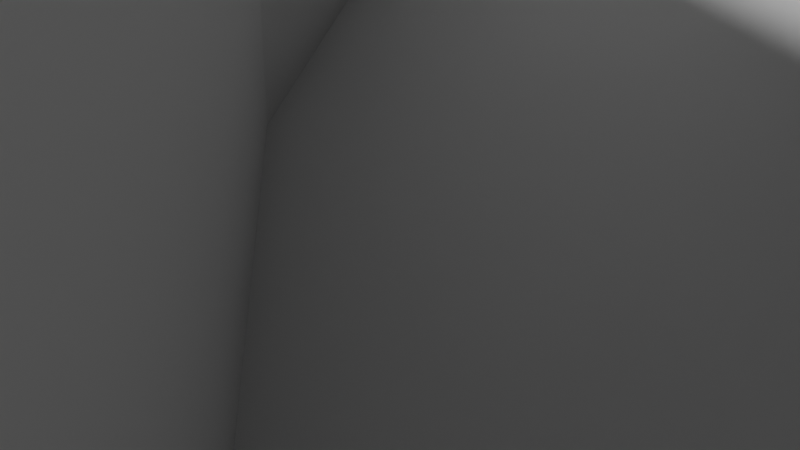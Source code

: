 # Source: salle1.blend  (saved by Blender 4.2.66; exported with 4.5.12 LTS)
import bpy
from mathutils import Matrix  # noqa: F401  (used for matrix-valued properties, if any)

bpy.ops.wm.read_factory_settings(use_empty=True)
scene = bpy.context.scene
scene.name = 'Scene'

# ---- collections
col_collection = bpy.data.collections.new('Collection'); scene.collection.children.link(col_collection)

# ---- materials (node trees are filled in below, after node groups)
mat_material = bpy.data.materials.new('Material')
mat_material.alpha_threshold = 0.0
mat_material.roughness = 0.5
mat_material.line_color = (0.0, 0.0, 0.0, 1.0)

# ---- material node trees
mat_material.use_nodes = True; mat_material.node_tree.nodes.clear()
_N = mat_material.node_tree.nodes; _L = mat_material.node_tree.links
n0 = _N.new('ShaderNodeOutputMaterial'); n0.name = 'Material Output'; n0.location = (300, 300)
n1 = _N.new('ShaderNodeBsdfPrincipled'); n1.name = 'Principled BSDF'; n1.location = (10, 300)
n1.inputs[3].default_value = 1.45
_L.new(n1.outputs[0], n0.inputs[0])
n0.is_active_output = True

# ---- world
world_world = bpy.data.worlds.new('World'); scene.world = world_world
world_world.use_nodes = True; world_world.node_tree.nodes.clear()
_N = world_world.node_tree.nodes; _L = world_world.node_tree.links
n0 = _N.new('ShaderNodeOutputWorld'); n0.name = 'World Output'; n0.location = (300, 300)
n1 = _N.new('ShaderNodeBackground'); n1.name = 'Background'; n1.location = (10, 300)
n1.inputs[0].default_value = (0.05088, 0.05088, 0.05088, 1.0)
_L.new(n1.outputs[0], n0.inputs[0])
n0.is_active_output = True
world_world.color = (0.05088, 0.05088, 0.05088)
world_world.sun_shadow_jitter_overblur = 0.0

# ---- cameras
cam_camera = bpy.data.cameras.new('Camera')
cam_camera.clip_end = 100.0
cam_camera.ortho_scale = 7.314

# ---- meshes
me_cube = bpy.data.meshes.new('Cube')
me_cube.from_pydata([(1.0, 1.0, 1.0), (1.0, 1.0, -1.0), (1.0, -1.0, 1.0), (1.0, -1.0, -1.0), (-1.0, 1.0, 1.0), (-1.0, 1.0, -1.0), (-1.0, -1.0, 1.0), (-1.0, -1.0, -1.0)], [], [(0, 4, 6, 2), (3, 2, 6, 7), (7, 6, 4, 5), (5, 1, 3, 7), (1, 0, 2, 3), (5, 4, 0, 1)])
_uv = me_cube.uv_layers.new(name='UVMap')
_uv.uv.foreach_set('vector', [0.625, 0.5, 0.875, 0.5, 0.875, 0.75, 0.625, 0.75, 0.375, 0.75, 0.625, 0.75, 0.625, 1.0, 0.375, 1.0, 0.375, 0.0, 0.625, 0.0, 0.625, 0.25, 0.375, 0.25, 0.125, 0.5, 0.375, 0.5, 0.375, 0.75, 0.125, 0.75, 0.375, 0.5, 0.625, 0.5, 0.625, 0.75, 0.375, 0.75, 0.375, 0.25, 0.625, 0.25, 0.625, 0.5, 0.375, 0.5])
me_cube.materials.append(mat_material)
me_cube.use_mirror_vertex_groups = False
me_cube.update()
me_cube_001 = bpy.data.meshes.new('Cube.001')
me_cube_001.from_pydata([(-1.0, -1.0, -1.0), (-1.0, -1.0, 1.0), (-1.0, 1.0, -1.0), (-1.0, 1.0, 1.0), (1.0, -1.0, -1.0), (1.0, -1.0, 1.0), (1.0, 1.0, -1.0), (1.0, 1.0, 1.0), (-1.0, -1.0, -0.3), (-1.0, 1.0, -0.3), (1.0, 1.0, -0.3), (1.0, -1.0, -0.3), (-0.4, 1.0, -1.0), (-0.4, 1.0, 1.0), (-0.4, -1.0, -1.0), (-0.4, -1.0, 1.0), (-0.4, -1.0, -0.3), (-0.4, 1.0, -0.3), (0.06667, 1.0, 1.0), (0.06667, -1.0, -1.0), (0.06667, 1.0, -0.3), (0.06667, 1.0, -1.0), (0.06667, -1.0, 1.0), (0.06667, -1.0, -0.3)], [], [(8, 1, 3, 9), (20, 18, 7, 10), (10, 7, 5, 11), (16, 15, 1, 8), (21, 6, 4, 19), (13, 3, 1, 15), (14, 16, 8, 0), (6, 10, 11, 4), (21, 20, 10, 6), (0, 8, 9, 2), (2, 9, 17, 12), (18, 13, 15, 22), (2, 12, 14, 0), (23, 22, 15, 16), (9, 3, 13, 17), (11, 5, 22, 23), (7, 18, 22, 5), (4, 11, 23, 19), (12, 21, 19, 14), (17, 13, 18, 20)])
_uv = me_cube_001.uv_layers.new(name='CarteUV')
_uv.uv.foreach_set('vector', [0.4625, 0.0, 0.625, 0.0, 0.625, 0.25, 0.4625, 0.25, 0.4625, 0.3833, 0.625, 0.3833, 0.625, 0.5, 0.4625, 0.5, 0.4625, 0.5, 0.625, 0.5, 0.625, 0.75, 0.4625, 0.75, 0.4625, 0.925, 0.625, 0.925, 0.625, 1.0, 0.4625, 1.0, 0.2583, 0.5, 0.375, 0.5, 0.375, 0.75, 0.2583, 0.75, 0.8, 0.5, 0.875, 0.5, 0.875, 0.75, 0.8, 0.75, 0.375, 0.925, 0.4625, 0.925, 0.4625, 1.0, 0.375, 1.0, 0.375, 0.5, 0.4625, 0.5, 0.4625, 0.75, 0.375, 0.75, 0.375, 0.3833, 0.4625, 0.3833, 0.4625, 0.5, 0.375, 0.5, 0.375, 0.0, 0.4625, 0.0, 0.4625, 0.25, 0.375, 0.25, 0.375, 0.25, 0.4625, 0.25, 0.4625, 0.325, 0.375, 0.325, 0.7417, 0.5, 0.8, 0.5, 0.8, 0.75, 0.7417, 0.75, 0.125, 0.5, 0.2, 0.5, 0.2, 0.75, 0.125, 0.75, 0.4625, 0.8667, 0.625, 0.8667, 0.625, 0.925, 0.4625, 0.925, 0.4625, 0.25, 0.625, 0.25, 0.625, 0.325, 0.4625, 0.325, 0.4625, 0.75, 0.625, 0.75, 0.625, 0.8667, 0.4625, 0.8667, 0.625, 0.5, 0.7417, 0.5, 0.7417, 0.75, 0.625, 0.75, 0.375, 0.75, 0.4625, 0.75, 0.4625, 0.8667, 0.375, 0.8667, 0.2, 0.5, 0.2583, 0.5, 0.2583, 0.75, 0.2, 0.75, 0.4625, 0.325, 0.625, 0.325, 0.625, 0.3833, 0.4625, 0.3833])
me_cube_001.update()
me_cylindre = bpy.data.meshes.new('Cylindre')
me_cylindre.from_pydata([(-0.9717, 0.02828, 1.0), (-0.9717, 0.02828, -1.0), (-0.9525, -0.1668, 1.0), (-0.9525, -0.1668, -1.0), (-0.8956, -0.3544, 1.0), (-0.8956, -0.3544, -1.0), (-0.8032, -0.5273, 1.0), (-0.8032, -0.5273, -1.0), (-0.6788, -0.6788, 1.0), (-0.6788, -0.6788, -1.0), (-0.5273, -0.8032, 1.0), (0.0, -1.0, -1.0), (0.0, -1.0, 1.0), (-0.1951, -0.9808, -1.0), (-0.1951, -0.9808, 1.0), (-0.3827, -0.9239, -1.0), (-0.3827, -0.9239, 1.0), (-0.5556, -0.8315, -1.0), (-0.5556, -0.8315, 1.0), (-0.7071, -0.7071, -1.0), (-0.7071, -0.7071, 1.0), (-0.8315, -0.5556, -1.0), (-0.8315, -0.5556, 1.0), (-0.9239, -0.3827, -1.0), (-0.9239, -0.3827, 1.0), (-0.9808, -0.1951, -1.0), (-0.9808, -0.1951, 1.0), (-1.0, 0.0, -1.0), (-1.0, 0.0, 1.0), (-0.5273, -0.8032, -1.0), (-0.3544, -0.8956, 1.0), (-0.3544, -0.8956, -1.0), (-0.1668, -0.9525, 1.0), (-0.1668, -0.9525, -1.0), (0.02828, -0.9717, -1.0), (0.02828, -0.9717, 1.0), (-0.9525, -0.1668, 0.2), (-0.8956, -0.3544, 0.2), (-0.8032, -0.5273, 0.2), (-0.6788, -0.6788, 0.2), (-0.5273, -0.8032, 0.2), (0.0, -1.0, 0.2), (-0.1951, -0.9808, 0.2), (-0.3827, -0.9239, 0.2), (-0.5556, -0.8315, 0.2), (-0.7071, -0.7071, 0.2), (-0.8315, -0.5556, 0.2), (-0.9239, -0.3827, 0.2), (-0.9808, -0.1951, 0.2), (-1.0, 0.0, 0.2), (-0.3544, -0.8956, 0.2), (-0.1668, -0.9525, 0.2), (0.02828, -0.9717, 0.2), (-0.9717, 0.02828, 0.2), (-0.3827, -0.9239, -1.0), (-0.3827, -0.9239, 1.0), (-0.3544, -0.8956, 1.0), (-0.3544, -0.8956, -1.0), (-0.3544, -0.8956, 0.2), (-0.3827, -0.9239, 0.2), (-0.2138, -0.9751, 1.0), (-0.1856, -0.9468, 1.0), (-0.2138, -0.9751, 0.2), (-0.2138, -0.9751, -1.0), (-0.1856, -0.9468, -1.0), (-0.1856, -0.9468, 0.2), (-0.3641, -0.9295, -1.0), (-0.3358, -0.9012, -1.0), (-0.3358, -0.9012, 0.2), (-0.3641, -0.9295, 1.0), (-0.3358, -0.9012, 1.0), (-0.3641, -0.9295, 0.2), (-0.5424, -0.7907, 1.0), (-0.5424, -0.7907, -1.0), (-0.5707, -0.819, -1.0), (-0.5707, -0.819, 1.0), (-0.5424, -0.7907, 0.2), (-0.5707, -0.819, 0.2), (-0.6638, -0.6911, -1.0), (-0.6921, -0.7194, -1.0), (-0.6638, -0.6911, 0.2), (-0.6638, -0.6911, 1.0), (-0.6921, -0.7194, 1.0), (-0.6921, -0.7194, 0.2), (-0.8124, -0.51, 1.0), (-0.8124, -0.51, -1.0), (-0.8407, -0.5383, -1.0), (-0.8407, -0.5383, 1.0), (-0.8124, -0.51, 0.2), (-0.8407, -0.5383, 0.2), (-0.8864, -0.3715, -1.0), (-0.9147, -0.3998, -1.0), (-0.8864, -0.3715, 0.2), (-0.8864, -0.3715, 1.0), (-0.9147, -0.3998, 1.0), (-0.9147, -0.3998, 0.2), (-0.3602, -0.9168, 0.2), (-0.21, -0.9623, 0.2), (-0.21, -0.9623, -1.0), (-0.3602, -0.9168, -1.0), (-0.6836, -0.7091, 0.2), (-0.5623, -0.8087, 0.2), (-0.5623, -0.8087, -1.0), (-0.6836, -0.7091, -1.0), (-0.903, -0.3935, 0.2), (-0.829, -0.532, 0.2), (-0.829, -0.532, -1.0), (-0.903, -0.3935, -1.0)], [], [(21, 19, 9, 7), (24, 26, 2, 4), (55, 16, 30, 56), (25, 23, 5, 3), (63, 13, 33, 64), (82, 20, 8, 81), (74, 17, 29, 73), (94, 24, 4, 93), (12, 14, 32, 35), (49, 27, 1, 53), (13, 11, 34, 33), (26, 28, 0, 2), (16, 18, 10, 30), (41, 12, 35, 52), (27, 25, 3, 1), (41, 42, 14, 12), (59, 43, 16, 55), (43, 44, 18, 16), (83, 45, 20, 82), (45, 46, 22, 20), (95, 47, 24, 94), (47, 48, 26, 24), (48, 49, 28, 26), (17, 15, 31, 29), (20, 22, 6, 8), (36, 2, 0, 53), (37, 4, 2, 36), (92, 93, 4, 37), (39, 8, 6, 38), (58, 56, 30, 50), (80, 81, 8, 39), (50, 30, 10, 40), (52, 35, 32, 51), (34, 52, 51, 33), (31, 50, 40, 29), (78, 80, 39, 9), (57, 58, 50, 31), (9, 39, 38, 7), (90, 92, 37, 5), (5, 37, 36, 3), (3, 36, 53, 1), (25, 27, 49, 48), (23, 25, 48, 47), (91, 23, 47, 95), (19, 21, 46, 45), (79, 19, 45, 83), (15, 17, 44, 43), (54, 15, 43, 59), (11, 13, 42, 41), (11, 41, 52, 34), (28, 49, 53, 0), (66, 54, 59, 71), (67, 68, 58, 57), (68, 70, 56, 58), (71, 59, 55, 69), (15, 54, 57, 31), (69, 55, 56, 70), (14, 60, 61, 32), (42, 62, 60, 14), (51, 32, 61, 65), (33, 51, 65, 64), (13, 63, 62, 42), (60, 69, 70, 61), (62, 71, 69, 60), (65, 61, 70, 68), (64, 65, 68, 67), (17, 74, 77, 44), (29, 40, 76, 73), (40, 10, 72, 76), (44, 77, 75, 18), (18, 75, 72, 10), (79, 83, 100, 103), (73, 76, 80, 78), (76, 72, 81, 80), (77, 83, 82, 75), (75, 82, 81, 72), (21, 86, 89, 46), (7, 38, 88, 85), (38, 6, 84, 88), (46, 89, 87, 22), (22, 87, 84, 6), (23, 91, 90, 5), (91, 95, 104, 107), (85, 88, 92, 90), (88, 84, 93, 92), (89, 95, 94, 87), (87, 94, 93, 84), (98, 99, 96, 97), (66, 71, 96, 99), (62, 63, 98, 97), (71, 62, 97, 96), (102, 103, 100, 101), (77, 74, 102, 101), (83, 77, 101, 100), (106, 107, 104, 105), (89, 86, 106, 105), (95, 89, 105, 104)])
_uv = me_cylindre.uv_layers.new(name='CarteUV')
_uv.uv.foreach_set('vector', [0.3438, 0.5, 0.375, 0.5, 0.375, 0.5, 0.3438, 0.5, 0.3125, 1.0, 0.2812, 1.0, 0.2812, 1.0, 0.3125, 1.0, 0.4375, 1.0, 0.4375, 1.0, 0.4375, 1.0, 0.4375, 1.0, 0.2812, 0.5, 0.3125, 0.5, 0.3125, 0.5, 0.2812, 0.5, 0.4656, 0.5, 0.4688, 0.5, 0.4688, 0.5, 0.4656, 0.5, 0.3781, 1.0, 0.375, 1.0, 0.375, 1.0, 0.3781, 1.0, 0.4031, 0.5, 0.4062, 0.5, 0.4062, 0.5, 0.4031, 0.5, 0.3156, 1.0, 0.3125, 1.0, 0.3125, 1.0, 0.3156, 1.0, 0.5, 1.0, 0.4688, 1.0, 0.4688, 1.0, 0.5, 1.0, 0.25, 0.8, 0.25, 0.5, 0.25, 0.5, 0.25, 0.8, 0.4688, 0.5, 0.5, 0.5, 0.5, 0.5, 0.4688, 0.5, 0.2812, 1.0, 0.25, 1.0, 0.25, 1.0, 0.2812, 1.0, 0.4375, 1.0, 0.4062, 1.0, 0.4062, 1.0, 0.4375, 1.0, 0.5, 0.8, 0.5, 1.0, 0.5, 1.0, 0.5, 0.8, 0.25, 0.5, 0.2812, 0.5, 0.2812, 0.5, 0.25, 0.5, 0.5, 0.8, 0.4688, 0.8, 0.4688, 1.0, 0.5, 1.0, 0.4375, 0.8, 0.4375, 0.8, 0.4375, 1.0, 0.4375, 1.0, 0.4375, 0.8, 0.4062, 0.8, 0.4062, 1.0, 0.4375, 1.0, 0.3781, 0.8, 0.375, 0.8, 0.375, 1.0, 0.3781, 1.0, 0.375, 0.8, 0.3438, 0.8, 0.3438, 1.0, 0.375, 1.0, 0.3156, 0.8, 0.3125, 0.8, 0.3125, 1.0, 0.3156, 1.0, 0.3125, 0.8, 0.2812, 0.8, 0.2812, 1.0, 0.3125, 1.0, 0.2812, 0.8, 0.25, 0.8, 0.25, 1.0, 0.2812, 1.0, 0.4062, 0.5, 0.4375, 0.5, 0.4375, 0.5, 0.4062, 0.5, 0.375, 1.0, 0.3438, 1.0, 0.3438, 1.0, 0.375, 1.0, 0.2812, 0.8, 0.2812, 1.0, 0.25, 1.0, 0.25, 0.8, 0.3125, 0.8, 0.3125, 1.0, 0.2812, 1.0, 0.2812, 0.8, 0.3156, 0.8, 0.3156, 1.0, 0.3125, 1.0, 0.3125, 0.8, 0.375, 0.8, 0.375, 1.0, 0.3438, 1.0, 0.3438, 0.8, 0.4375, 0.8, 0.4375, 1.0, 0.4375, 1.0, 0.4375, 0.8, 0.3781, 0.8, 0.3781, 1.0, 0.375, 1.0, 0.375, 0.8, 0.4375, 0.8, 0.4375, 1.0, 0.4062, 1.0, 0.4062, 0.8, 0.5, 0.8, 0.5, 1.0, 0.4688, 1.0, 0.4688, 0.8, 0.5, 0.5, 0.5, 0.8, 0.4688, 0.8, 0.4688, 0.5, 0.4375, 0.5, 0.4375, 0.8, 0.4062, 0.8, 0.4062, 0.5, 0.3781, 0.5, 0.3781, 0.8, 0.375, 0.8, 0.375, 0.5, 0.4375, 0.5, 0.4375, 0.8, 0.4375, 0.8, 0.4375, 0.5, 0.375, 0.5, 0.375, 0.8, 0.3438, 0.8, 0.3438, 0.5, 0.3156, 0.5, 0.3156, 0.8, 0.3125, 0.8, 0.3125, 0.5, 0.3125, 0.5, 0.3125, 0.8, 0.2812, 0.8, 0.2812, 0.5, 0.2812, 0.5, 0.2812, 0.8, 0.25, 0.8, 0.25, 0.5, 0.2812, 0.5, 0.25, 0.5, 0.25, 0.8, 0.2812, 0.8, 0.3125, 0.5, 0.2812, 0.5, 0.2812, 0.8, 0.3125, 0.8, 0.3156, 0.5, 0.3125, 0.5, 0.3125, 0.8, 0.3156, 0.8, 0.375, 0.5, 0.3438, 0.5, 0.3438, 0.8, 0.375, 0.8, 0.3781, 0.5, 0.375, 0.5, 0.375, 0.8, 0.3781, 0.8, 0.4375, 0.5, 0.4062, 0.5, 0.4062, 0.8, 0.4375, 0.8, 0.4375, 0.5, 0.4375, 0.5, 0.4375, 0.8, 0.4375, 0.8, 0.5, 0.5, 0.4688, 0.5, 0.4688, 0.8, 0.5, 0.8, 0.5, 0.5, 0.5, 0.8, 0.5, 0.8, 0.5, 0.5, 0.25, 1.0, 0.25, 0.8, 0.25, 0.8, 0.25, 1.0, 0.4406, 0.5, 0.4375, 0.5, 0.4375, 0.8, 0.4406, 0.8, 0.4406, 0.5, 0.4406, 0.8, 0.4375, 0.8, 0.4375, 0.5, 0.4406, 0.8, 0.4406, 1.0, 0.4375, 1.0, 0.4375, 0.8, 0.4406, 0.8, 0.4375, 0.8, 0.4375, 1.0, 0.4406, 1.0, 0.4375, 0.5, 0.4375, 0.5, 0.4375, 0.5, 0.4375, 0.5, 0.4406, 1.0, 0.4375, 1.0, 0.4375, 1.0, 0.4406, 1.0, 0.4688, 1.0, 0.4656, 1.0, 0.4656, 1.0, 0.4688, 1.0, 0.4688, 0.8, 0.4656, 0.8, 0.4656, 1.0, 0.4688, 1.0, 0.4688, 0.8, 0.4688, 1.0, 0.4656, 1.0, 0.4656, 0.8, 0.4688, 0.5, 0.4688, 0.8, 0.4656, 0.8, 0.4656, 0.5, 0.4688, 0.5, 0.4656, 0.5, 0.4656, 0.8, 0.4688, 0.8, 0.4656, 1.0, 0.4406, 1.0, 0.4406, 1.0, 0.4656, 1.0, 0.4656, 0.8, 0.4406, 0.8, 0.4406, 1.0, 0.4656, 1.0, 0.4656, 0.8, 0.4656, 1.0, 0.4406, 1.0, 0.4406, 0.8, 0.4656, 0.5, 0.4656, 0.8, 0.4406, 0.8, 0.4406, 0.5, 0.4062, 0.5, 0.4031, 0.5, 0.4031, 0.8, 0.4062, 0.8, 0.4062, 0.5, 0.4062, 0.8, 0.4031, 0.8, 0.4031, 0.5, 0.4062, 0.8, 0.4062, 1.0, 0.4031, 1.0, 0.4031, 0.8, 0.4062, 0.8, 0.4031, 0.8, 0.4031, 1.0, 0.4062, 1.0, 0.4062, 1.0, 0.4031, 1.0, 0.4031, 1.0, 0.4062, 1.0, 0.3781, 0.5, 0.3781, 0.8, 0.3781, 0.8, 0.3781, 0.5, 0.4031, 0.5, 0.4031, 0.8, 0.3781, 0.8, 0.3781, 0.5, 0.4031, 0.8, 0.4031, 1.0, 0.3781, 1.0, 0.3781, 0.8, 0.4031, 0.8, 0.3781, 0.8, 0.3781, 1.0, 0.4031, 1.0, 0.4031, 1.0, 0.3781, 1.0, 0.3781, 1.0, 0.4031, 1.0, 0.3438, 0.5, 0.3406, 0.5, 0.3406, 0.8, 0.3438, 0.8, 0.3438, 0.5, 0.3438, 0.8, 0.3406, 0.8, 0.3406, 0.5, 0.3438, 0.8, 0.3438, 1.0, 0.3406, 1.0, 0.3406, 0.8, 0.3438, 0.8, 0.3406, 0.8, 0.3406, 1.0, 0.3438, 1.0, 0.3438, 1.0, 0.3406, 1.0, 0.3406, 1.0, 0.3438, 1.0, 0.3125, 0.5, 0.3156, 0.5, 0.3156, 0.5, 0.3125, 0.5, 0.3156, 0.5, 0.3156, 0.8, 0.3156, 0.8, 0.3156, 0.5, 0.3406, 0.5, 0.3406, 0.8, 0.3156, 0.8, 0.3156, 0.5, 0.3406, 0.8, 0.3406, 1.0, 0.3156, 1.0, 0.3156, 0.8, 0.3406, 0.8, 0.3156, 0.8, 0.3156, 1.0, 0.3406, 1.0, 0.3406, 1.0, 0.3156, 1.0, 0.3156, 1.0, 0.3406, 1.0, 0.4656, 0.5, 0.4406, 0.5, 0.4406, 0.8, 0.4656, 0.8, 0.4406, 0.5, 0.4406, 0.8, 0.4406, 0.8, 0.4406, 0.5, 0.4656, 0.8, 0.4656, 0.5, 0.4656, 0.5, 0.4656, 0.8, 0.4406, 0.8, 0.4656, 0.8, 0.4656, 0.8, 0.4406, 0.8, 0.4031, 0.5, 0.3781, 0.5, 0.3781, 0.8, 0.4031, 0.8, 0.4031, 0.8, 0.4031, 0.5, 0.4031, 0.5, 0.4031, 0.8, 0.3781, 0.8, 0.4031, 0.8, 0.4031, 0.8, 0.3781, 0.8, 0.3406, 0.5, 0.3156, 0.5, 0.3156, 0.8, 0.3406, 0.8, 0.3406, 0.8, 0.3406, 0.5, 0.3406, 0.5, 0.3406, 0.8, 0.3156, 0.8, 0.3406, 0.8, 0.3406, 0.8, 0.3156, 0.8])
me_cylindre.update()
me_cylindre.normals_split_custom_set([tuple(v) for v in zip(*[iter([0.0, 0.0, 1.0, 0.0, 0.0, 1.0, 0.0, 0.0, 1.0, 0.0, 0.0, 1.0, 0.0, 0.0, -1.0, 0.0, 0.0, -1.0, 0.0, 0.0, -1.0, 0.0, 0.0, -1.0, 0.0, 0.0, 1.0, 0.0, 0.0, 1.0, 0.0, 0.0, 1.0, 0.0, 0.0, 1.0, 0.0, 0.0, 1.0, 0.0, 0.0, 1.0, 0.0, 0.0, 1.0, 0.0, 0.0, 1.0, 0.0, 0.0, 1.0, 0.0, 0.0, 1.0, 0.0, 0.0, 1.0, 0.0, 0.0, 1.0, 0.0, 0.0, -1.0, 0.0, 0.0, -1.0, 0.0, 0.0, -1.0, 0.0, 0.0, -1.0, 0.0, 0.0, 1.0, 0.0, 0.0, 1.0, 0.0, 0.0, 1.0, 0.0, 0.0, 1.0, 0.0, 0.0, -1.0, 0.0, 0.0, -1.0, 0.0, 0.0, -1.0, 0.0, 0.0, -1.0, 0.0, 0.0, -1.0, 0.0, 0.0, -1.0, 0.0, 0.0, -1.0, 0.0, 0.0, -1.0, 0.7071, -0.7071, 0.0, 0.7071, -0.7071, 0.0, 0.7071, -0.7071, 0.0, 0.7071, -0.7071, 0.0, 0.0, 0.0, 1.0, 0.0, 0.0, 1.0, 0.0, 0.0, 1.0, 0.0, 0.0, 1.0, 0.0, 0.0, -1.0, 0.0, 0.0, -1.0, 0.0, 0.0, -1.0, 0.0, 0.0, -1.0, 0.0, 0.0, -1.0, 0.0, 0.0, -1.0, 0.0, 0.0, -1.0, 0.0, 0.0, -1.0, -0.7071, 0.7071, 0.0, -0.7071, 0.7071, 0.0, -0.7071, 0.7071, 0.0, -0.7071, 0.7071, 0.0, 0.0, 0.0, 1.0, 0.0, 0.0, 1.0, 0.0, 0.0, 1.0, 0.0, 0.0, 1.0, 0.09802, 0.9952, 0.0, 0.09802, 0.9952, 0.0, 0.09802, 0.9952, 0.0, 0.09802, 0.9952, 0.0, 0.0, 0.0, 0.0, 0.0, 0.0, 0.0, 0.0, 0.0, 0.0, 0.0, 0.0, 0.0, 0.4714, 0.8819, 0.0, 0.4714, 0.8819, 0.0, 0.4714, 0.8819, 0.0, 0.4714, 0.8819, 0.0, 0.6344, 0.773, 0.0, 0.6344, 0.773, 0.0, 0.6344, 0.773, 0.0, 0.6344, 0.773, 0.0, 0.773, 0.6344, 0.0, 0.773, 0.6344, 0.0, 0.773, 0.6344, 0.0, 0.773, 0.6344, 0.0, 0.8819, 0.4714, 0.0, 0.8819, 0.4714, 0.0, 0.8819, 0.4714, 0.0, 0.8819, 0.4714, 0.0, 0.9569, 0.2903, 0.0, 0.9569, 0.2903, 0.0, 0.9569, 0.2903, 0.0, 0.9569, 0.2903, 0.0, 0.9952, 0.09802, 0.0, 0.9952, 0.09802, 0.0, 0.9952, 0.09802, 0.0, 0.9952, 0.09802, 0.0, 0.0, 0.0, 1.0, 0.0, 0.0, 1.0, 0.0, 0.0, 1.0, 0.0, 0.0, 1.0, 0.0, 0.0, -1.0, 0.0, 0.0, -1.0, 0.0, 0.0, -1.0, 0.0, 0.0, -1.0, -0.9952, -0.09802, 0.0, -0.9952, -0.09802, 0.0, -0.9952, -0.09802, 0.0, -0.9952, -0.09802, 0.0, -0.9569, -0.2903, 0.0, -0.9569, -0.2903, 0.0, -0.9569, -0.2903, 0.0, -0.9569, -0.2903, 0.0, -0.8819, -0.4714, 0.0, -0.8819, -0.4714, 0.0, -0.8819, -0.4714, 0.0, -0.8819, -0.4714, 0.0, -0.773, -0.6344, 0.0, -0.773, -0.6344, 0.0, -0.773, -0.6344, 0.0, -0.773, -0.6344, 0.0, 0.0, 0.0, 0.0, 0.0, 0.0, 0.0, 0.0, 0.0, 0.0, 0.0, 0.0, 0.0, -0.6344, -0.773, 0.0, -0.6344, -0.773, 0.0, -0.6344, -0.773, 0.0, -0.6344, -0.773, 0.0, -0.4714, -0.8819, 0.0, -0.4714, -0.8819, 0.0, -0.4714, -0.8819, 0.0, -0.4714, -0.8819, 0.0, -0.09802, -0.9952, 0.0, -0.09802, -0.9952, 0.0, -0.09802, -0.9952, 0.0, -0.09802, -0.9952, 0.0, -0.09802, -0.9952, 0.0, -0.09802, -0.9952, 0.0, -0.09802, -0.9952, 0.0, -0.09802, -0.9952, 0.0, -0.4714, -0.8819, 0.0, -0.4714, -0.8819, 0.0, -0.4714, -0.8819, 0.0, -0.4714, -0.8819, 0.0, -0.6344, -0.773, 0.0, -0.6344, -0.773, 0.0, -0.6344, -0.773, 0.0, -0.6344, -0.773, 0.0, 0.0, 0.0, 0.0, 0.0, 0.0, 0.0, 0.0, 0.0, 0.0, 0.0, 0.0, 0.0, -0.773, -0.6344, 0.0, -0.773, -0.6344, 0.0, -0.773, -0.6344, 0.0, -0.773, -0.6344, 0.0, -0.8819, -0.4714, 0.0, -0.8819, -0.4714, 0.0, -0.8819, -0.4714, 0.0, -0.8819, -0.4714, 0.0, -0.9569, -0.2903, 0.0, -0.9569, -0.2903, 0.0, -0.9569, -0.2903, 0.0, -0.9569, -0.2903, 0.0, -0.9952, -0.09802, 0.0, -0.9952, -0.09802, 0.0, -0.9952, -0.09802, 0.0, -0.9952, -0.09802, 0.0, 0.9952, 0.09802, 0.0, 0.9952, 0.09802, 0.0, 0.9952, 0.09802, 0.0, 0.9952, 0.09802, 0.0, 0.9569, 0.2903, 0.0, 0.9569, 0.2903, 0.0, 0.9569, 0.2903, 0.0, 0.9569, 0.2903, 0.0, 0.8819, 0.4714, 0.0, 0.8819, 0.4714, 0.0, 0.8819, 0.4714, 0.0, 0.8819, 0.4714, 0.0, 0.773, 0.6344, 0.0, 0.773, 0.6344, 0.0, 0.773, 0.6344, 0.0, 0.773, 0.6344, 0.0, 0.6344, 0.773, 0.0, 0.6344, 0.773, 0.0, 0.6344, 0.773, 0.0, 0.6344, 0.773, 0.0, 0.4714, 0.8819, 0.0, 0.4714, 0.8819, 0.0, 0.4714, 0.8819, 0.0, 0.4714, 0.8819, 0.0, 0.0, 0.0, 0.0, 0.0, 0.0, 0.0, 0.0, 0.0, 0.0, 0.0, 0.0, 0.0, 0.09802, 0.9952, 0.0, 0.09802, 0.9952, 0.0, 0.09802, 0.9952, 0.0, 0.09802, 0.9952, 0.0, -0.7071, 0.7071, 0.0, -0.7071, 0.7071, 0.0, -0.7071, 0.7071, 0.0, -0.7071, 0.7071, 0.0, 0.7071, -0.7071, 0.0, 0.7071, -0.7071, 0.0, 0.7071, -0.7071, 0.0, 0.7071, -0.7071, 0.0, 0.2903, 0.9569, 0.0, 0.2903, 0.9569, 0.0, 0.2903, 0.9569, 0.0, 0.2903, 0.9569, 0.0, -0.2903, -0.9569, 0.0, -0.2903, -0.9569, 0.0, -0.2903, -0.9569, 0.0, -0.2903, -0.9569, 0.0, -0.2903, -0.9569, 0.0, -0.2903, -0.9569, 0.0, -0.2903, -0.9569, 0.0, -0.2903, -0.9569, 0.0, 0.2903, 0.9569, 0.0, 0.2903, 0.9569, 0.0, 0.2903, 0.9569, 0.0, 0.2903, 0.9569, 0.0, 0.0, 0.0, 1.0, 0.0, 0.0, 1.0, 0.0, 0.0, 1.0, 0.0, 0.0, 1.0, 0.0, 0.0, -1.0, 0.0, 0.0, -1.0, 0.0, 0.0, -1.0, 0.0, 0.0, -1.0, 0.0, 0.0, -1.0, 0.0, 0.0, -1.0, 0.0, 0.0, -1.0, 0.0, 0.0, -1.0, 0.2903, 0.9569, 0.0, 0.2903, 0.9569, 0.0, 0.2903, 0.9569, 0.0, 0.2903, 0.9569, 0.0, -0.2903, -0.9569, 0.0, -0.2903, -0.9569, 0.0, -0.2903, -0.9569, 0.0, -0.2903, -0.9569, 0.0, -0.2903, -0.9569, 0.0, -0.2903, -0.9569, 0.0, -0.2903, -0.9569, 0.0, -0.2903, -0.9569, 0.0, 0.2903, 0.9569, 0.0, 0.2903, 0.9569, 0.0, 0.2903, 0.9569, 0.0, 0.2903, 0.9569, 0.0, 0.0, 0.0, -1.0, 0.0, 0.0, -1.0, 0.0, 0.0, -1.0, 0.0, 0.0, -1.0, 0.2903, 0.9569, 0.0, 0.2903, 0.9569, 0.0, 0.2903, 0.9569, 0.0, 0.2903, 0.9569, 0.0, -0.2903, -0.9569, 0.0, -0.2903, -0.9569, 0.0, -0.2903, -0.9569, 0.0, -0.2903, -0.9569, 0.0, -0.2903, -0.9569, 0.0, -0.2903, -0.9569, 0.0, -0.2903, -0.9569, 0.0, -0.2903, -0.9569, 0.0, 0.6344, 0.773, 0.0, 0.6344, 0.773, 0.0, 0.6344, 0.773, 0.0, 0.6344, 0.773, 0.0, -0.6344, -0.773, 0.0, -0.6344, -0.773, 0.0, -0.6344, -0.773, 0.0, -0.6344, -0.773, 0.0, -0.6344, -0.773, 0.0, -0.6344, -0.773, 0.0, -0.6344, -0.773, 0.0, -0.6344, -0.773, 0.0, 0.6344, 0.773, 0.0, 0.6344, 0.773, 0.0, 0.6344, 0.773, 0.0, 0.6344, 0.773, 0.0, 0.0, 0.0, -1.0, 0.0, 0.0, -1.0, 0.0, 0.0, -1.0, 0.0, 0.0, -1.0, -0.773, 0.6344, 0.0, -0.773, 0.6344, 0.0, -0.773, 0.6344, 0.0, -0.773, 0.6344, 0.0, -0.6344, -0.773, 0.0, -0.6344, -0.773, 0.0, -0.6344, -0.773, 0.0, -0.6344, -0.773, 0.0, -0.6344, -0.773, 0.0, -0.6344, -0.773, 0.0, -0.6344, -0.773, 0.0, -0.6344, -0.773, 0.0, 0.6344, 0.773, 0.0, 0.6344, 0.773, 0.0, 0.6344, 0.773, 0.0, 0.6344, 0.773, 0.0, 0.0, 0.0, -1.0, 0.0, 0.0, -1.0, 0.0, 0.0, -1.0, 0.0, 0.0, -1.0, 0.8819, 0.4714, 0.0, 0.8819, 0.4714, 0.0, 0.8819, 0.4714, 0.0, 0.8819, 0.4714, 0.0, -0.8819, -0.4714, 0.0, -0.8819, -0.4714, 0.0, -0.8819, -0.4714, 0.0, -0.8819, -0.4714, 0.0, -0.8819, -0.4714, 0.0, -0.8819, -0.4714, 0.0, -0.8819, -0.4714, 0.0, -0.8819, -0.4714, 0.0, 0.8819, 0.4714, 0.0, 0.8819, 0.4714, 0.0, 0.8819, 0.4714, 0.0, 0.8819, 0.4714, 0.0, 0.0, 0.0, -1.0, 0.0, 0.0, -1.0, 0.0, 0.0, -1.0, 0.0, 0.0, -1.0, 0.0, 0.0, 1.0, 0.0, 0.0, 1.0, 0.0, 0.0, 1.0, 0.0, 0.0, 1.0, -0.4714, 0.8819, 0.0, -0.4714, 0.8819, 0.0, -0.4714, 0.8819, 0.0, -0.4714, 0.8819, 0.0, -0.8819, -0.4714, 0.0, -0.8819, -0.4714, 0.0, -0.8819, -0.4714, 0.0, -0.8819, -0.4714, 0.0, -0.8819, -0.4714, 0.0, -0.8819, -0.4714, 0.0, -0.8819, -0.4714, 0.0, -0.8819, -0.4714, 0.0, 0.8819, 0.4714, 0.0, 0.8819, 0.4714, 0.0, 0.8819, 0.4714, 0.0, 0.8819, 0.4714, 0.0, 0.0, 0.0, -1.0, 0.0, 0.0, -1.0, 0.0, 0.0, -1.0, 0.0, 0.0, -1.0, 0.2903, 0.9569, 0.0, 0.2903, 0.9569, 0.0, 0.2903, 0.9569, 0.0, 0.2903, 0.9569, 0.0, -0.9569, 0.2903, 0.0, -0.9569, 0.2903, 0.0, 0.2903, 0.9569, -4.8e-05, 0.2903, 0.9569, 4.777e-05, 0.9569, -0.2903, 0.0, 0.9569, -0.2903, 0.0, 0.2903, 0.9569, 4.8e-05, 0.2903, 0.9569, -4.777e-05, 0.0, 0.0, 1.0, 0.0, 0.0, 1.0, 0.2902, 0.957, 1.192e-08, 0.2903, 0.9569, 1.192e-08, 0.6344, 0.773, 0.0, 0.6344, 0.773, 0.0, 0.6344, 0.773, 0.0, 0.6344, 0.773, 0.0, 0.773, -0.6344, 0.0, 0.773, -0.6344, 0.0, 0.773, -0.6344, 0.0, 0.773, -0.6344, 0.0, 0.0, 0.0, 1.0, 0.0, 0.0, 1.0, 0.0, 0.0, 1.0, 0.0, 0.0, 1.0, 0.8819, 0.4714, 0.0, 0.8819, 0.4714, 0.0, 0.8819, 0.4714, 0.0, 0.8819, 0.4714, 0.0, 0.4714, -0.8819, 0.0, 0.4714, -0.8819, 0.0, 0.4714, -0.8819, 0.0, 0.4714, -0.8819, 0.0, 0.0, 0.0, 1.0, 0.0, 0.0, 1.0, 0.0, 0.0, 1.0, 0.0, 0.0, 1.0])] * 3)])
me_cylindre_003 = bpy.data.meshes.new('Cylindre.003')
me_cylindre_003.from_pydata([(0.0, -1.0, -1.0), (0.0, -1.0, 1.0), (-0.1951, -0.9808, -1.0), (-0.1951, -0.9808, 1.0), (-0.3827, -0.9239, -1.0), (-0.3827, -0.9239, 1.0), (-0.5556, -0.8315, -1.0), (-0.5556, -0.8315, 1.0), (-0.7071, -0.7071, -1.0), (-0.7071, -0.7071, 1.0), (-0.8315, -0.5556, -1.0), (-0.8315, -0.5556, 1.0), (-0.9239, -0.3827, -1.0), (-0.9239, -0.3827, 1.0), (-0.9808, -0.1951, -1.0), (-0.9808, -0.1951, 1.0), (-1.0, 0.0, -1.0), (-1.0, 0.0, 1.0), (-0.02121, -1.021, 1.0), (-0.02121, -1.021, -1.0), (-0.2163, -1.002, -1.0), (-0.2163, -1.002, 1.0), (-0.4039, -0.9451, -1.0), (-0.4039, -0.9451, 1.0), (-0.5768, -0.8527, -1.0), (-0.5768, -0.8527, 1.0), (-0.7283, -0.7283, -1.0), (-0.7283, -0.7283, 1.0), (-0.8527, -0.5768, -1.0), (-0.8527, -0.5768, 1.0), (-0.9451, -0.4039, -1.0), (-0.9451, -0.4039, 1.0), (-1.002, -0.2163, -1.0), (-1.002, -0.2163, 1.0), (-1.021, -0.02121, -1.0), (-1.021, -0.02121, 1.0), (0.0, -1.0, 0.2), (-0.1951, -0.9808, 0.2), (-0.3827, -0.9239, 0.2), (-0.5556, -0.8315, 0.2), (-0.7071, -0.7071, 0.2), (-0.8315, -0.5556, 0.2), (-0.9239, -0.3827, 0.2), (-0.9808, -0.1951, 0.2), (-1.0, 0.0, 0.2), (-0.02121, -1.021, 0.2), (-0.2163, -1.002, 0.2), (-0.4039, -0.9451, 0.2), (-0.5768, -0.8527, 0.2), (-0.7283, -0.7283, 0.2), (-0.8527, -0.5768, 0.2), (-0.9451, -0.4039, 0.2), (-1.002, -0.2163, 0.2), (-1.021, -0.02121, 0.2), (-0.2138, -0.9751, -1.0), (-0.2138, -0.9751, 1.0), (-0.2351, -0.9963, -1.0), (-0.2351, -0.9963, 1.0), (-0.2351, -0.9963, 0.2), (-0.2138, -0.9751, 0.2), (-0.3641, -0.9295, -1.0), (-0.3853, -0.9507, -1.0), (-0.3853, -0.9507, 0.2), (-0.3641, -0.9295, 1.0), (-0.3853, -0.9507, 1.0), (-0.3641, -0.9295, 0.2), (-0.5707, -0.819, -1.0), (-0.5707, -0.819, 1.0), (-0.5919, -0.8402, -1.0), (-0.5919, -0.8402, 1.0), (-0.5919, -0.8402, 0.2), (-0.5707, -0.819, 0.2), (-0.6921, -0.7194, -1.0), (-0.7133, -0.7406, -1.0), (-0.7133, -0.7406, 0.2), (-0.6921, -0.7194, 1.0), (-0.7133, -0.7406, 1.0), (-0.6921, -0.7194, 0.2), (-0.8407, -0.5383, -1.0), (-0.8407, -0.5383, 1.0), (-0.8619, -0.5595, -1.0), (-0.8619, -0.5595, 1.0), (-0.8619, -0.5595, 0.2), (-0.8407, -0.5383, 0.2), (-0.9147, -0.3998, -1.0), (-0.9359, -0.421, -1.0), (-0.9359, -0.421, 0.2), (-0.9147, -0.3998, 1.0), (-0.9359, -0.421, 1.0), (-0.9147, -0.3998, 0.2), (-0.367, -0.9391, 0.2), (-0.2168, -0.9847, 0.2), (-0.2168, -0.9847, -1.0), (-0.367, -0.9391, -1.0), (-0.6984, -0.7271, 0.2), (-0.5771, -0.8268, 0.2), (-0.5771, -0.8268, -1.0), (-0.6984, -0.7271, -1.0), (-0.9236, -0.4045, 0.2), (-0.8495, -0.543, 0.2), (-0.8495, -0.543, -1.0), (-0.9236, -0.4045, -1.0), (-0.51, -0.51, -1.2), (-0.51, -0.49, -1.2), (-0.49, -0.51, -1.2), (-0.49, -0.49, -1.2)], [], [(36, 37, 3, 1), (65, 38, 5, 63), (38, 39, 7, 5), (77, 40, 9, 75), (40, 41, 11, 9), (89, 42, 13, 87), (42, 43, 15, 13), (43, 44, 17, 15), (45, 18, 21, 46), (62, 64, 23, 47), (47, 23, 25, 48), (74, 76, 27, 49), (49, 27, 29, 50), (86, 88, 31, 51), (51, 31, 33, 52), (52, 33, 35, 53), (75, 9, 27, 76), (14, 12, 30, 32), (63, 5, 23, 64), (13, 15, 33, 31), (10, 8, 26, 28), (9, 11, 29, 27), (6, 4, 22, 24), (16, 14, 32, 34), (36, 1, 18, 45), (5, 7, 25, 23), (15, 17, 35, 33), (2, 0, 19, 20), (78, 10, 28, 80), (44, 16, 34, 53), (1, 3, 21, 18), (87, 13, 31, 88), (17, 44, 53, 35), (0, 36, 45, 19), (32, 52, 53, 34), (30, 51, 52, 32), (85, 86, 51, 30), (26, 49, 50, 28), (73, 74, 49, 26), (22, 47, 48, 24), (61, 62, 47, 22), (19, 45, 46, 20), (14, 16, 44, 43), (12, 14, 43, 42), (84, 12, 42, 89), (8, 10, 41, 40), (72, 8, 40, 77), (4, 6, 39, 38), (60, 4, 38, 65), (0, 2, 37, 36), (2, 54, 59, 37), (20, 46, 58, 56), (3, 55, 57, 21), (46, 21, 57, 58), (37, 59, 55, 3), (4, 60, 61, 22), (60, 65, 90, 93), (56, 58, 62, 61), (55, 63, 64, 57), (58, 57, 64, 62), (59, 65, 63, 55), (6, 66, 71, 39), (24, 48, 70, 68), (7, 67, 69, 25), (48, 25, 69, 70), (39, 71, 67, 7), (8, 72, 73, 26), (71, 66, 96, 95), (68, 70, 74, 73), (67, 75, 76, 69), (70, 69, 76, 74), (71, 77, 75, 67), (10, 78, 83, 41), (28, 50, 82, 80), (11, 79, 81, 29), (50, 29, 81, 82), (41, 83, 79, 11), (12, 84, 85, 30), (89, 83, 99, 98), (80, 82, 86, 85), (79, 87, 88, 81), (82, 81, 88, 86), (83, 89, 87, 79), (92, 93, 90, 91), (59, 54, 92, 91), (65, 59, 91, 90), (96, 97, 94, 95), (77, 71, 95, 94), (72, 77, 94, 97), (100, 101, 98, 99), (84, 89, 98, 101), (83, 78, 100, 99), (103, 105, 104, 102)])
_uv = me_cylindre_003.uv_layers.new(name='CarteUV')
_uv.uv.foreach_set('vector', [0.5, 0.8, 0.4688, 0.8, 0.4688, 1.0, 0.5, 1.0, 0.4406, 0.8, 0.4375, 0.8, 0.4375, 1.0, 0.4406, 1.0, 0.4375, 0.8, 0.4062, 0.8, 0.4062, 1.0, 0.4375, 1.0, 0.3781, 0.8, 0.375, 0.8, 0.375, 1.0, 0.3781, 1.0, 0.375, 0.8, 0.3438, 0.8, 0.3438, 1.0, 0.375, 1.0, 0.3156, 0.8, 0.3125, 0.8, 0.3125, 1.0, 0.3156, 1.0, 0.3125, 0.8, 0.2812, 0.8, 0.2812, 1.0, 0.3125, 1.0, 0.2812, 0.8, 0.25, 0.8, 0.25, 1.0, 0.2812, 1.0, 0.5, 0.8, 0.5, 1.0, 0.4688, 1.0, 0.4688, 0.8, 0.4406, 0.8, 0.4406, 1.0, 0.4375, 1.0, 0.4375, 0.8, 0.4375, 0.8, 0.4375, 1.0, 0.4062, 1.0, 0.4062, 0.8, 0.3781, 0.8, 0.3781, 1.0, 0.375, 1.0, 0.375, 0.8, 0.375, 0.8, 0.375, 1.0, 0.3438, 1.0, 0.3438, 0.8, 0.3156, 0.8, 0.3156, 1.0, 0.3125, 1.0, 0.3125, 0.8, 0.3125, 0.8, 0.3125, 1.0, 0.2812, 1.0, 0.2812, 0.8, 0.2812, 0.8, 0.2812, 1.0, 0.25, 1.0, 0.25, 0.8, 0.3781, 1.0, 0.375, 1.0, 0.375, 1.0, 0.3781, 1.0, 0.2812, 0.5, 0.3125, 0.5, 0.3125, 0.5, 0.2812, 0.5, 0.4406, 1.0, 0.4375, 1.0, 0.4375, 1.0, 0.4406, 1.0, 0.3125, 1.0, 0.2812, 1.0, 0.2812, 1.0, 0.3125, 1.0, 0.3438, 0.5, 0.375, 0.5, 0.375, 0.5, 0.3438, 0.5, 0.375, 1.0, 0.3438, 1.0, 0.3438, 1.0, 0.375, 1.0, 0.4062, 0.5, 0.4375, 0.5, 0.4375, 0.5, 0.4062, 0.5, 0.25, 0.5, 0.2812, 0.5, 0.2812, 0.5, 0.25, 0.5, 0.5, 0.8, 0.5, 1.0, 0.5, 1.0, 0.5, 0.8, 0.4375, 1.0, 0.4062, 1.0, 0.4062, 1.0, 0.4375, 1.0, 0.2812, 1.0, 0.25, 1.0, 0.25, 1.0, 0.2812, 1.0, 0.4688, 0.5, 0.5, 0.5, 0.5, 0.5, 0.4688, 0.5, 0.3406, 0.5, 0.3438, 0.5, 0.3438, 0.5, 0.3406, 0.5, 0.25, 0.8, 0.25, 0.5, 0.25, 0.5, 0.25, 0.8, 0.5, 1.0, 0.4688, 1.0, 0.4688, 1.0, 0.5, 1.0, 0.3156, 1.0, 0.3125, 1.0, 0.3125, 1.0, 0.3156, 1.0, 0.25, 1.0, 0.25, 0.8, 0.25, 0.8, 0.25, 1.0, 0.5, 0.5, 0.5, 0.8, 0.5, 0.8, 0.5, 0.5, 0.2812, 0.5, 0.2812, 0.8, 0.25, 0.8, 0.25, 0.5, 0.3125, 0.5, 0.3125, 0.8, 0.2812, 0.8, 0.2812, 0.5, 0.3156, 0.5, 0.3156, 0.8, 0.3125, 0.8, 0.3125, 0.5, 0.375, 0.5, 0.375, 0.8, 0.3438, 0.8, 0.3438, 0.5, 0.3781, 0.5, 0.3781, 0.8, 0.375, 0.8, 0.375, 0.5, 0.4375, 0.5, 0.4375, 0.8, 0.4062, 0.8, 0.4062, 0.5, 0.4406, 0.5, 0.4406, 0.8, 0.4375, 0.8, 0.4375, 0.5, 0.5, 0.5, 0.5, 0.8, 0.4688, 0.8, 0.4688, 0.5, 0.2812, 0.5, 0.25, 0.5, 0.25, 0.8, 0.2812, 0.8, 0.3125, 0.5, 0.2812, 0.5, 0.2812, 0.8, 0.3125, 0.8, 0.3156, 0.5, 0.3125, 0.5, 0.3125, 0.8, 0.3156, 0.8, 0.375, 0.5, 0.3438, 0.5, 0.3438, 0.8, 0.375, 0.8, 0.3781, 0.5, 0.375, 0.5, 0.375, 0.8, 0.3781, 0.8, 0.4375, 0.5, 0.4062, 0.5, 0.4062, 0.8, 0.4375, 0.8, 0.4406, 0.5, 0.4375, 0.5, 0.4375, 0.8, 0.4406, 0.8, 0.5, 0.5, 0.4688, 0.5, 0.4688, 0.8, 0.5, 0.8, 0.4688, 0.5, 0.4656, 0.5, 0.4656, 0.8, 0.4688, 0.8, 0.4688, 0.5, 0.4688, 0.8, 0.4656, 0.8, 0.4656, 0.5, 0.4688, 1.0, 0.4656, 1.0, 0.4656, 1.0, 0.4688, 1.0, 0.4688, 0.8, 0.4688, 1.0, 0.4656, 1.0, 0.4656, 0.8, 0.4688, 0.8, 0.4656, 0.8, 0.4656, 1.0, 0.4688, 1.0, 0.4375, 0.5, 0.4406, 0.5, 0.4406, 0.5, 0.4375, 0.5, 0.4406, 0.5, 0.4406, 0.8, 0.4406, 0.8, 0.4406, 0.5, 0.4656, 0.5, 0.4656, 0.8, 0.4406, 0.8, 0.4406, 0.5, 0.4656, 1.0, 0.4406, 1.0, 0.4406, 1.0, 0.4656, 1.0, 0.4656, 0.8, 0.4656, 1.0, 0.4406, 1.0, 0.4406, 0.8, 0.4656, 0.8, 0.4406, 0.8, 0.4406, 1.0, 0.4656, 1.0, 0.4062, 0.5, 0.4031, 0.5, 0.4031, 0.8, 0.4062, 0.8, 0.4062, 0.5, 0.4062, 0.8, 0.4031, 0.8, 0.4031, 0.5, 0.4062, 1.0, 0.4031, 1.0, 0.4031, 1.0, 0.4062, 1.0, 0.4062, 0.8, 0.4062, 1.0, 0.4031, 1.0, 0.4031, 0.8, 0.4062, 0.8, 0.4031, 0.8, 0.4031, 1.0, 0.4062, 1.0, 0.375, 0.5, 0.3781, 0.5, 0.3781, 0.5, 0.375, 0.5, 0.4031, 0.8, 0.4031, 0.5, 0.4031, 0.5, 0.4031, 0.8, 0.4031, 0.5, 0.4031, 0.8, 0.3781, 0.8, 0.3781, 0.5, 0.4031, 1.0, 0.3781, 1.0, 0.3781, 1.0, 0.4031, 1.0, 0.4031, 0.8, 0.4031, 1.0, 0.3781, 1.0, 0.3781, 0.8, 0.4031, 0.8, 0.3781, 0.8, 0.3781, 1.0, 0.4031, 1.0, 0.3438, 0.5, 0.3406, 0.5, 0.3406, 0.8, 0.3438, 0.8, 0.3438, 0.5, 0.3438, 0.8, 0.3406, 0.8, 0.3406, 0.5, 0.3438, 1.0, 0.3406, 1.0, 0.3406, 1.0, 0.3438, 1.0, 0.3438, 0.8, 0.3438, 1.0, 0.3406, 1.0, 0.3406, 0.8, 0.3438, 0.8, 0.3406, 0.8, 0.3406, 1.0, 0.3438, 1.0, 0.3125, 0.5, 0.3156, 0.5, 0.3156, 0.5, 0.3125, 0.5, 0.3156, 0.8, 0.3406, 0.8, 0.3406, 0.8, 0.3156, 0.8, 0.3406, 0.5, 0.3406, 0.8, 0.3156, 0.8, 0.3156, 0.5, 0.3406, 1.0, 0.3156, 1.0, 0.3156, 1.0, 0.3406, 1.0, 0.3406, 0.8, 0.3406, 1.0, 0.3156, 1.0, 0.3156, 0.8, 0.3406, 0.8, 0.3156, 0.8, 0.3156, 1.0, 0.3406, 1.0, 0.4656, 0.5, 0.4406, 0.5, 0.4406, 0.8, 0.4656, 0.8, 0.4656, 0.8, 0.4656, 0.5, 0.4656, 0.5, 0.4656, 0.8, 0.4406, 0.8, 0.4656, 0.8, 0.4656, 0.8, 0.4406, 0.8, 0.4031, 0.5, 0.3781, 0.5, 0.3781, 0.8, 0.4031, 0.8, 0.3781, 0.8, 0.4031, 0.8, 0.4031, 0.8, 0.3781, 0.8, 0.3781, 0.5, 0.3781, 0.8, 0.3781, 0.8, 0.3781, 0.5, 0.3406, 0.5, 0.3156, 0.5, 0.3156, 0.8, 0.3406, 0.8, 0.3156, 0.5, 0.3156, 0.8, 0.3156, 0.8, 0.3156, 0.5, 0.3406, 0.8, 0.3406, 0.5, 0.3406, 0.5, 0.3406, 0.8, 0.125, 0.5, 0.375, 0.5, 0.375, 0.75, 0.125, 0.75])
me_cylindre_003.update()
me_cube_002 = bpy.data.meshes.new('Cube.002')
me_cube_002.from_pydata([(-1.0, -1.0, -1.0), (-1.0, -1.0, 1.0), (-1.0, 1.0, -1.0), (-1.0, 1.0, 1.0), (1.0, -1.0, -1.0), (1.0, -1.0, 1.0), (1.0, 1.0, -1.0), (1.0, 1.0, 1.0)], [], [(0, 1, 3, 2), (2, 3, 7, 6), (6, 7, 5, 4), (4, 5, 1, 0), (2, 6, 4, 0), (7, 3, 1, 5)])
_uv = me_cube_002.uv_layers.new(name='CarteUV')
_uv.uv.foreach_set('vector', [0.375, 0.0, 0.625, 0.0, 0.625, 0.25, 0.375, 0.25, 0.375, 0.25, 0.625, 0.25, 0.625, 0.5, 0.375, 0.5, 0.375, 0.5, 0.625, 0.5, 0.625, 0.75, 0.375, 0.75, 0.375, 0.75, 0.625, 0.75, 0.625, 1.0, 0.375, 1.0, 0.125, 0.5, 0.375, 0.5, 0.375, 0.75, 0.125, 0.75, 0.625, 0.5, 0.875, 0.5, 0.875, 0.75, 0.625, 0.75])
me_cube_002.update()
me_cube_003 = bpy.data.meshes.new('Cube.003')
me_cube_003.from_pydata([(-1.0, -1.0, -1.0), (-1.0, -1.0, 1.0), (-1.0, 1.0, -1.0), (-1.0, 1.0, 1.0), (1.0, -1.0, -1.0), (1.0, -1.0, 1.0), (1.0, 1.0, -1.0), (1.0, 1.0, 1.0)], [], [(0, 1, 3, 2), (2, 3, 7, 6), (6, 7, 5, 4), (4, 5, 1, 0), (2, 6, 4, 0), (7, 3, 1, 5)])
_uv = me_cube_003.uv_layers.new(name='CarteUV')
_uv.uv.foreach_set('vector', [0.375, 0.0, 0.625, 0.0, 0.625, 0.25, 0.375, 0.25, 0.375, 0.25, 0.625, 0.25, 0.625, 0.5, 0.375, 0.5, 0.375, 0.5, 0.625, 0.5, 0.625, 0.75, 0.375, 0.75, 0.375, 0.75, 0.625, 0.75, 0.625, 1.0, 0.375, 1.0, 0.125, 0.5, 0.375, 0.5, 0.375, 0.75, 0.125, 0.75, 0.625, 0.5, 0.875, 0.5, 0.875, 0.75, 0.625, 0.75])
me_cube_003.update()
me_cube_004 = bpy.data.meshes.new('Cube.004')
me_cube_004.from_pydata([(-1.0, -1.0, -1.0), (-1.0, -1.0, 1.0), (-1.0, 1.0, -1.0), (-1.0, 1.0, 1.0), (1.0, -1.0, -1.0), (1.0, -1.0, 1.0), (1.0, 1.0, -1.0), (1.0, 1.0, 1.0)], [], [(0, 1, 3, 2), (2, 3, 7, 6), (6, 7, 5, 4), (4, 5, 1, 0), (2, 6, 4, 0), (7, 3, 1, 5)])
_uv = me_cube_004.uv_layers.new(name='CarteUV')
_uv.uv.foreach_set('vector', [0.375, 0.0, 0.625, 0.0, 0.625, 0.25, 0.375, 0.25, 0.375, 0.25, 0.625, 0.25, 0.625, 0.5, 0.375, 0.5, 0.375, 0.5, 0.625, 0.5, 0.625, 0.75, 0.375, 0.75, 0.375, 0.75, 0.625, 0.75, 0.625, 1.0, 0.375, 1.0, 0.125, 0.5, 0.375, 0.5, 0.375, 0.75, 0.125, 0.75, 0.625, 0.5, 0.875, 0.5, 0.875, 0.75, 0.625, 0.75])
me_cube_004.update()
me_cube_005 = bpy.data.meshes.new('Cube.005')
me_cube_005.from_pydata([(-1.0, -1.0, -1.0), (-1.0, -1.0, 1.0), (-1.0, 1.0, -1.0), (-1.0, 1.0, 1.0), (1.0, -1.0, -1.0), (1.0, -1.0, 1.0), (1.0, 1.0, -1.0), (1.0, 1.0, 1.0)], [], [(0, 1, 3, 2), (2, 3, 7, 6), (6, 7, 5, 4), (4, 5, 1, 0), (2, 6, 4, 0), (7, 3, 1, 5)])
_uv = me_cube_005.uv_layers.new(name='CarteUV')
_uv.uv.foreach_set('vector', [0.375, 0.0, 0.625, 0.0, 0.625, 0.25, 0.375, 0.25, 0.375, 0.25, 0.625, 0.25, 0.625, 0.5, 0.375, 0.5, 0.375, 0.5, 0.625, 0.5, 0.625, 0.75, 0.375, 0.75, 0.375, 0.75, 0.625, 0.75, 0.625, 1.0, 0.375, 1.0, 0.125, 0.5, 0.375, 0.5, 0.375, 0.75, 0.125, 0.75, 0.625, 0.5, 0.875, 0.5, 0.875, 0.75, 0.625, 0.75])
me_cube_005.update()
me_cube_006 = bpy.data.meshes.new('Cube.006')
me_cube_006.from_pydata([(-1.0, -1.0, -1.0), (-1.0, -1.0, 1.0), (-1.0, 1.0, -1.0), (-1.0, 1.0, 1.0), (1.0, -1.0, -1.0), (1.0, -1.0, 1.0), (1.0, 1.0, -1.0), (1.0, 1.0, 1.0)], [], [(0, 1, 3, 2), (2, 3, 7, 6), (6, 7, 5, 4), (4, 5, 1, 0), (2, 6, 4, 0), (7, 3, 1, 5)])
_uv = me_cube_006.uv_layers.new(name='CarteUV')
_uv.uv.foreach_set('vector', [0.375, 0.0, 0.625, 0.0, 0.625, 0.25, 0.375, 0.25, 0.375, 0.25, 0.625, 0.25, 0.625, 0.5, 0.375, 0.5, 0.375, 0.5, 0.625, 0.5, 0.625, 0.75, 0.375, 0.75, 0.375, 0.75, 0.625, 0.75, 0.625, 1.0, 0.375, 1.0, 0.125, 0.5, 0.375, 0.5, 0.375, 0.75, 0.125, 0.75, 0.625, 0.5, 0.875, 0.5, 0.875, 0.75, 0.625, 0.75])
me_cube_006.update()
me_cube_007 = bpy.data.meshes.new('Cube.007')
me_cube_007.from_pydata([(-1.0, -1.0, -1.0), (-1.0, -1.0, 1.0), (-1.0, 1.0, -1.0), (-1.0, 1.0, 1.0), (1.0, -1.0, -1.0), (1.0, -1.0, 1.0), (1.0, 1.0, -1.0), (1.0, 1.0, 1.0)], [], [(0, 1, 3, 2), (2, 3, 7, 6), (6, 7, 5, 4), (4, 5, 1, 0), (2, 6, 4, 0), (7, 3, 1, 5)])
_uv = me_cube_007.uv_layers.new(name='CarteUV')
_uv.uv.foreach_set('vector', [0.375, 0.0, 0.625, 0.0, 0.625, 0.25, 0.375, 0.25, 0.375, 0.25, 0.625, 0.25, 0.625, 0.5, 0.375, 0.5, 0.375, 0.5, 0.625, 0.5, 0.625, 0.75, 0.375, 0.75, 0.375, 0.75, 0.625, 0.75, 0.625, 1.0, 0.375, 1.0, 0.125, 0.5, 0.375, 0.5, 0.375, 0.75, 0.125, 0.75, 0.625, 0.5, 0.875, 0.5, 0.875, 0.75, 0.625, 0.75])
me_cube_007.update()

# ---- objects
ob_cube = bpy.data.objects.new('Cube', me_cube)
ob_camera = bpy.data.objects.new('Camera', cam_camera)
ob_cube_001 = bpy.data.objects.new('Cube.001', me_cube_001)
ob_cylindre_001 = bpy.data.objects.new('Cylindre.001', me_cylindre)
ob_cylindre = bpy.data.objects.new('Cylindre', me_cylindre_003)
ob_cube_002 = bpy.data.objects.new('Cube.002', me_cube_002)
ob_cube_003 = bpy.data.objects.new('Cube.003', me_cube_003)
ob_cube_004 = bpy.data.objects.new('Cube.004', me_cube_004)
ob_cube_005 = bpy.data.objects.new('Cube.005', me_cube_005)
ob_cube_006 = bpy.data.objects.new('Cube.006', me_cube_006)
ob_cube_007 = bpy.data.objects.new('Cube.007', me_cube_007)

# ---- transforms, parenting, visibility, modifiers, constraints
ob_cube.location = (0.0, 0.0, 0.0)
ob_cube.scale = (50.0, 50.0, 1.0)
ob_cube.lock_rotations_4d = False
ob_cube.empty_display_type = 'ARROWS'
ob_cube.lineart.crease_threshold = 0.0
ob_camera.location = (7.359, -6.926, 4.958)
ob_camera.rotation_euler = (1.109, 0.0, 0.8149)
ob_camera.lock_rotations_4d = False
ob_camera.empty_display_type = 'ARROWS'
ob_camera.color = (0.0, 0.0, 0.0, 0.0)
ob_camera.display_type = 'WIRE'
ob_camera.lineart.crease_threshold = 0.0
ob_cube_001.location = (-37.5, 50.0, 10.0)
ob_cube_001.scale = (12.5, 1.0, 11.0)
ob_cylindre_001.location = (50.0, 50.0, 11.0)
ob_cylindre_001.scale = (75.0, 75.0, 10.0)
ob_cylindre.location = (50.0, 50.0, 11.0)
ob_cylindre.scale = (100.0, 100.0, 10.0)
ob_cube_002.location = (-38.2, 2.851, 2.0)
ob_cube_002.rotation_euler = (0.0, 0.0, 0.5258)
ob_cube_002.scale = (0.5, 2.0, 1.0)
ob_cube_003.location = (-13.46, -27.31, 2.0)
ob_cube_003.rotation_euler = (-6.283, -7.105e-15, 0.8836)
ob_cube_003.scale = (0.5, 2.0, 1.0)
ob_cube_004.location = (-15.39, 15.06, 2.0)
ob_cube_004.rotation_euler = (-7.105e-15, -6.283, 0.4909)
ob_cube_004.scale = (0.5, 2.0, 1.0)
ob_cube_005.location = (28.48, -20.95, 2.0)
ob_cube_005.rotation_euler = (-6.283, -0.0, 1.276)
ob_cube_005.scale = (0.5, 2.0, 1.0)
ob_cube_006.location = (20.96, -45.71, 2.0)
ob_cube_006.rotation_euler = (-6.283, -0.0, 1.276)
ob_cube_006.scale = (0.5, 2.0, 1.0)
ob_cube_007.location = (2.954, -7.3, 2.0)
ob_cube_007.rotation_euler = (0.0, 0.0, 0.8836)
ob_cube_007.scale = (0.5, 2.0, 1.0)

# ---- collection membership
col_collection.objects.link(ob_cube)
col_collection.objects.link(ob_camera)
col_collection.objects.link(ob_cube_001)
col_collection.objects.link(ob_cylindre_001)
col_collection.objects.link(ob_cylindre)
col_collection.objects.link(ob_cube_002)
col_collection.objects.link(ob_cube_003)
col_collection.objects.link(ob_cube_004)
col_collection.objects.link(ob_cube_005)
col_collection.objects.link(ob_cube_006)
col_collection.objects.link(ob_cube_007)

# ---- scene / render settings (as saved in the file)
scene.camera = ob_camera
scene.frame_start = 1; scene.frame_end = 250; scene.frame_set(87)
scene.render.engine = 'BLENDER_EEVEE_NEXT'
bpy.context.view_layer.update()

# ---- added for rendering (the .blend has no usable light): sun
light_auto_sun = bpy.data.lights.new('AutoSun', 'SUN')
light_auto_sun.energy = 3.0
light_auto_sun.angle = 0.0523599
ob_auto_sun = bpy.data.objects.new('AutoSun', light_auto_sun)
scene.collection.objects.link(ob_auto_sun)
ob_auto_sun.rotation_euler = (0.872665, 0.174533, 0.523599)
bpy.context.view_layer.update()
